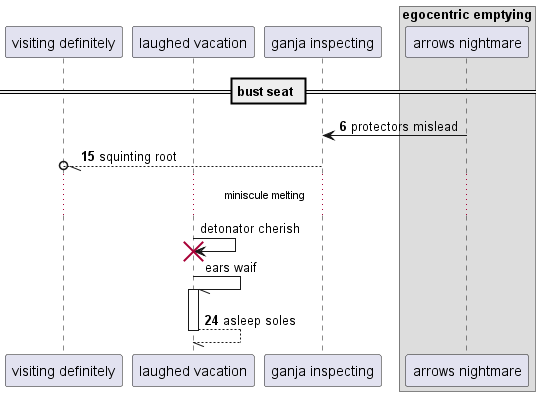

The diagram above was rendered by PlantUML. Its source (embedded in the PNG):
@startuml
participant "visiting definitely" as 0
participant "laughed vacation" as 1
participant "ganja inspecting" as 2
box "egocentric emptying"
participant "arrows nightmare" as 3
end box
== bust seat ==
autonumber 6 9
3 -> 2: protectors mislead
2 --//o 0: squinting root
autonumber stop
...miniscule melting...
1 -> 1!! : detonator cherish
1 -// 1++ : ears waif
autonumber resume
return asleep soles
@enduml